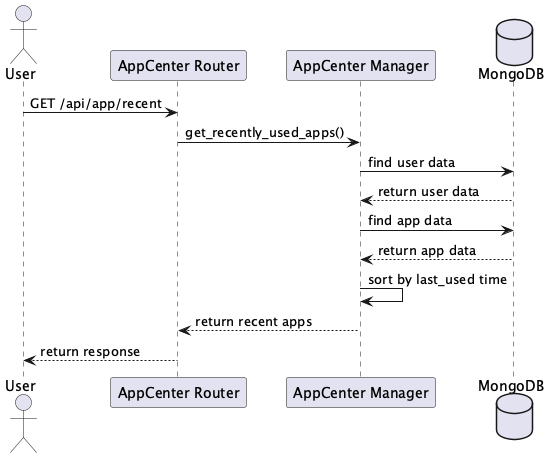

The diagram above was rendered by PlantUML. Its source (embedded in the PNG):
@startuml API 获取最近使用的应用
actor User
participant "AppCenter Router" as Router
participant "AppCenter Manager" as Manager
database MongoDB

User -> Router: GET /api/app/recent
Router -> Manager: get_recently_used_apps()
Manager -> MongoDB: find user data
MongoDB --> Manager: return user data
Manager -> MongoDB: find app data
MongoDB --> Manager: return app data
Manager -> Manager: sort by last_used time
Manager --> Router: return recent apps
Router --> User: return response
@enduml